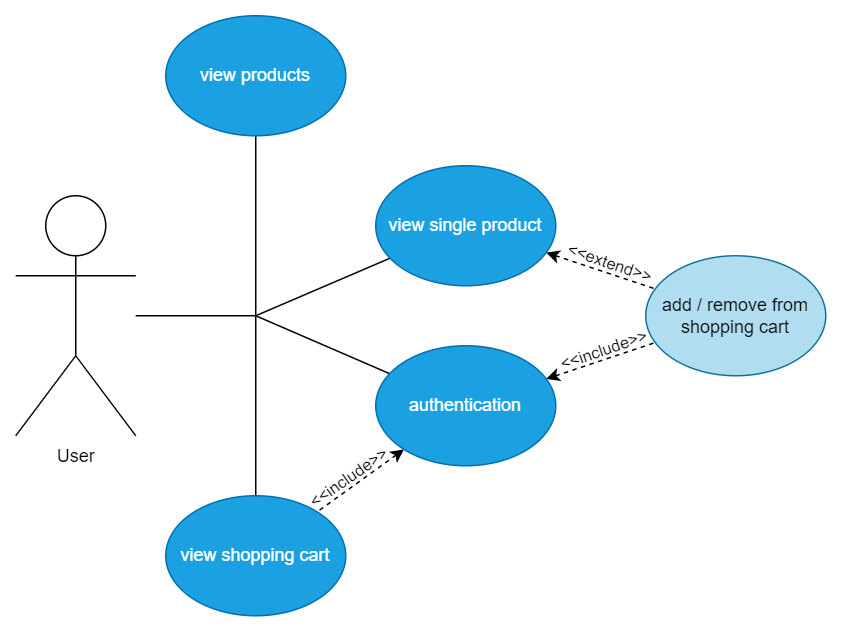

The diagram above was exported from draw.io. Its source (the exported page's mxGraphModel, read from the mxfile embedded in the PNG):
<mxGraphModel dx="1038" dy="641" grid="1" gridSize="10" guides="1" tooltips="1" connect="1" arrows="1" fold="1" page="1" pageScale="1" pageWidth="827" pageHeight="1169" math="0" shadow="0">
  <root>
    <mxCell id="0" />
    <mxCell id="1" parent="0" />
    <mxCell id="e8keutFCaq7xs0d0yBy9-1" value="User" style="shape=umlActor;verticalLabelPosition=bottom;verticalAlign=top;html=1;outlineConnect=0;" parent="1" vertex="1">
      <mxGeometry x="120" y="280" width="80" height="160" as="geometry" />
    </mxCell>
    <mxCell id="e8keutFCaq7xs0d0yBy9-23" style="edgeStyle=none;rounded=0;orthogonalLoop=1;jettySize=auto;html=1;startArrow=none;startFill=0;endArrow=none;endFill=0;" parent="1" source="e8keutFCaq7xs0d0yBy9-2" edge="1">
      <mxGeometry relative="1" as="geometry">
        <mxPoint x="280" y="360.0000000000001" as="targetPoint" />
      </mxGeometry>
    </mxCell>
    <mxCell id="e8keutFCaq7xs0d0yBy9-2" value="view products" style="ellipse;whiteSpace=wrap;html=1;fillColor=#1ba1e2;fontColor=#ffffff;strokeColor=#006EAF;" parent="1" vertex="1">
      <mxGeometry x="220" y="160" width="120" height="80" as="geometry" />
    </mxCell>
    <mxCell id="e8keutFCaq7xs0d0yBy9-13" style="edgeStyle=none;rounded=0;orthogonalLoop=1;jettySize=auto;html=1;dashed=1;startArrow=classic;startFill=1;endArrow=none;endFill=0;" parent="1" source="e8keutFCaq7xs0d0yBy9-3" target="e8keutFCaq7xs0d0yBy9-11" edge="1">
      <mxGeometry relative="1" as="geometry" />
    </mxCell>
    <mxCell id="e8keutFCaq7xs0d0yBy9-14" value="&amp;lt;&amp;lt;extend&amp;gt;&amp;gt;" style="edgeLabel;html=1;align=center;verticalAlign=middle;resizable=0;points=[];labelBackgroundColor=none;rotation=19;" parent="e8keutFCaq7xs0d0yBy9-13" vertex="1" connectable="0">
      <mxGeometry x="-0.3054" y="-1" relative="1" as="geometry">
        <mxPoint x="17" y="-3" as="offset" />
      </mxGeometry>
    </mxCell>
    <mxCell id="e8keutFCaq7xs0d0yBy9-24" style="edgeStyle=none;rounded=0;orthogonalLoop=1;jettySize=auto;html=1;startArrow=none;startFill=0;endArrow=none;endFill=0;" parent="1" source="e8keutFCaq7xs0d0yBy9-3" edge="1">
      <mxGeometry relative="1" as="geometry">
        <mxPoint x="280" y="360.0000000000001" as="targetPoint" />
      </mxGeometry>
    </mxCell>
    <mxCell id="e8keutFCaq7xs0d0yBy9-3" value="view single product" style="ellipse;whiteSpace=wrap;html=1;fillColor=#1ba1e2;fontColor=#ffffff;strokeColor=#006EAF;" parent="1" vertex="1">
      <mxGeometry x="360" y="260" width="120" height="80" as="geometry" />
    </mxCell>
    <mxCell id="e8keutFCaq7xs0d0yBy9-16" style="edgeStyle=none;rounded=0;orthogonalLoop=1;jettySize=auto;html=1;dashed=1;startArrow=classic;startFill=1;endArrow=none;endFill=0;" parent="1" source="e8keutFCaq7xs0d0yBy9-4" target="e8keutFCaq7xs0d0yBy9-11" edge="1">
      <mxGeometry relative="1" as="geometry" />
    </mxCell>
    <mxCell id="e8keutFCaq7xs0d0yBy9-17" value="&amp;lt;&amp;lt;include&amp;gt;&amp;gt;" style="edgeLabel;html=1;align=center;verticalAlign=middle;resizable=0;points=[];rotation=-19;labelBackgroundColor=none;" parent="e8keutFCaq7xs0d0yBy9-16" vertex="1" connectable="0">
      <mxGeometry x="-0.1439" y="1" relative="1" as="geometry">
        <mxPoint x="7" y="-8" as="offset" />
      </mxGeometry>
    </mxCell>
    <mxCell id="e8keutFCaq7xs0d0yBy9-25" style="edgeStyle=none;rounded=0;orthogonalLoop=1;jettySize=auto;html=1;startArrow=none;startFill=0;endArrow=none;endFill=0;" parent="1" source="e8keutFCaq7xs0d0yBy9-4" edge="1">
      <mxGeometry relative="1" as="geometry">
        <mxPoint x="280" y="360.0000000000001" as="targetPoint" />
      </mxGeometry>
    </mxCell>
    <mxCell id="ZwYVLk2SFqKl9YQ5wb9e-1" style="rounded=0;orthogonalLoop=1;jettySize=auto;html=1;startArrow=classic;startFill=1;endArrow=none;endFill=0;dashed=1;" parent="1" source="e8keutFCaq7xs0d0yBy9-4" target="e8keutFCaq7xs0d0yBy9-10" edge="1">
      <mxGeometry relative="1" as="geometry" />
    </mxCell>
    <mxCell id="ZwYVLk2SFqKl9YQ5wb9e-2" value="&amp;lt;&amp;lt;include&amp;gt;&amp;gt;" style="edgeLabel;html=1;align=center;verticalAlign=middle;resizable=0;points=[];labelBackgroundColor=none;rotation=-35;" parent="ZwYVLk2SFqKl9YQ5wb9e-1" vertex="1" connectable="0">
      <mxGeometry x="0.4699" y="2" relative="1" as="geometry">
        <mxPoint x="4" y="-13" as="offset" />
      </mxGeometry>
    </mxCell>
    <mxCell id="e8keutFCaq7xs0d0yBy9-4" value="authentication" style="ellipse;whiteSpace=wrap;html=1;fillColor=#1ba1e2;fontColor=#ffffff;strokeColor=#006EAF;" parent="1" vertex="1">
      <mxGeometry x="360" y="380" width="120" height="80" as="geometry" />
    </mxCell>
    <mxCell id="e8keutFCaq7xs0d0yBy9-26" style="edgeStyle=none;rounded=0;orthogonalLoop=1;jettySize=auto;html=1;startArrow=none;startFill=0;endArrow=none;endFill=0;" parent="1" source="e8keutFCaq7xs0d0yBy9-10" edge="1">
      <mxGeometry relative="1" as="geometry">
        <mxPoint x="280" y="360.0000000000001" as="targetPoint" />
      </mxGeometry>
    </mxCell>
    <mxCell id="e8keutFCaq7xs0d0yBy9-10" value="view shopping cart" style="ellipse;whiteSpace=wrap;html=1;fillColor=#1ba1e2;fontColor=#ffffff;strokeColor=#006EAF;" parent="1" vertex="1">
      <mxGeometry x="220" y="480" width="120" height="80" as="geometry" />
    </mxCell>
    <mxCell id="e8keutFCaq7xs0d0yBy9-11" value="add / remove from shopping cart" style="ellipse;whiteSpace=wrap;html=1;fillColor=#b1ddf0;strokeColor=#10739e;" parent="1" vertex="1">
      <mxGeometry x="540" y="320" width="120" height="80" as="geometry" />
    </mxCell>
    <mxCell id="e8keutFCaq7xs0d0yBy9-22" value="" style="endArrow=none;html=1;rounded=0;" parent="1" edge="1">
      <mxGeometry width="50" height="50" relative="1" as="geometry">
        <mxPoint x="200" y="360" as="sourcePoint" />
        <mxPoint x="280" y="360" as="targetPoint" />
      </mxGeometry>
    </mxCell>
  </root>
</mxGraphModel>